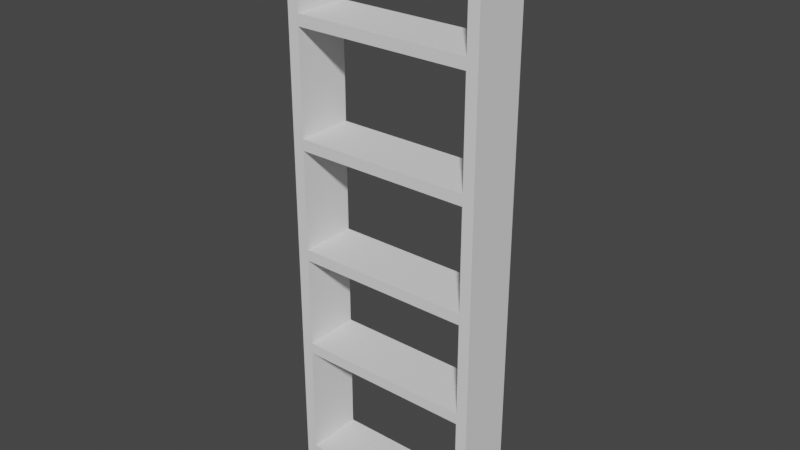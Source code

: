 # Source: untitled.blend  (saved by Blender 3.3.6; exported with 4.5.12 LTS)
import bpy
from mathutils import Matrix  # noqa: F401  (used for matrix-valued properties, if any)

bpy.ops.wm.read_factory_settings(use_empty=True)
scene = bpy.context.scene
scene.name = 'Scene'

# ---- collections
col_collection = bpy.data.collections.new('Collection'); scene.collection.children.link(col_collection)

# ---- world
world_world = bpy.data.worlds.new('World'); scene.world = world_world
world_world.use_nodes = True; world_world.node_tree.nodes.clear()
_N = world_world.node_tree.nodes; _L = world_world.node_tree.links
n0 = _N.new('ShaderNodeOutputWorld'); n0.name = 'World Output'; n0.location = (300, 300)
n1 = _N.new('ShaderNodeBackground'); n1.name = 'Background'; n1.location = (10, 300)
n1.inputs[0].default_value = (0.05088, 0.05088, 0.05088, 1.0)
_L.new(n1.outputs[0], n0.inputs[0])
n0.is_active_output = True
world_world.color = (0.05088, 0.05088, 0.05088)
world_world.use_sun_shadow = False
world_world.sun_shadow_jitter_overblur = 0.0

# ---- meshes
me_plane_003 = bpy.data.meshes.new('Plane.003')
me_plane_003.from_pydata([(-11.06, -3.642, 26.56), (13.94, -3.642, 26.56), (-11.06, -3.642, 28.16), (13.94, -3.642, 28.16), (-11.06, -11.64, 26.56), (13.94, -11.64, 26.56), (-11.06, -11.64, 28.16), (13.94, -11.64, 28.16)], [], [(0, 2, 3, 1), (4, 5, 7, 6), (1, 3, 7, 5), (2, 0, 4, 6), (3, 2, 6, 7), (0, 1, 5, 4)])
_uv = me_plane_003.uv_layers.new(name='UVMap')
_uv.uv.foreach_set('vector', [0.0, 0.0, 0.0, 1.0, 1.0, 1.0, 1.0, 0.0, 0.0, 0.0, 1.0, 0.0, 1.0, 1.0, 0.0, 1.0, 1.0, 0.0, 1.0, 1.0, 1.0, 1.0, 1.0, 0.0, 0.0, 1.0, 0.0, 0.0, 0.0, 0.0, 0.0, 1.0, 1.0, 1.0, 0.0, 1.0, 0.0, 1.0, 1.0, 1.0, 0.0, 0.0, 1.0, 0.0, 1.0, 0.0, 0.0, 0.0])
me_plane_003.update()
me_plane_007 = bpy.data.meshes.new('Plane.007')
me_plane_007.from_pydata([(-12.46, -3.642, -7.16), (15.71, -3.642, -7.16), (-12.46, -3.642, -4.13), (15.71, -3.642, -4.13), (-12.46, -11.64, -7.16), (15.71, -11.64, -7.16), (-12.46, -11.64, -4.13), (15.71, -11.64, -4.13)], [], [(0, 2, 3, 1), (4, 5, 7, 6), (1, 3, 7, 5), (2, 0, 4, 6), (3, 2, 6, 7), (0, 1, 5, 4)])
_uv = me_plane_007.uv_layers.new(name='UVMap')
_uv.uv.foreach_set('vector', [0.0, 0.0, 0.0, 1.0, 1.0, 1.0, 1.0, 0.0, 0.0, 0.0, 1.0, 0.0, 1.0, 1.0, 0.0, 1.0, 1.0, 0.0, 1.0, 1.0, 1.0, 1.0, 1.0, 0.0, 0.0, 1.0, 0.0, 0.0, 0.0, 0.0, 0.0, 1.0, 1.0, 1.0, 0.0, 1.0, 0.0, 1.0, 1.0, 1.0, 0.0, 0.0, 1.0, 0.0, 1.0, 0.0, 0.0, 0.0])
me_plane_007.update()
me_plane_008 = bpy.data.meshes.new('Plane.008')
me_plane_008.from_pydata([(-12.87, -3.642, 27.96), (-12.87, -3.642, -9.912), (-11.27, -3.642, 27.96), (-11.27, -3.642, -9.912), (-12.87, -11.64, 27.96), (-12.87, -11.64, -9.912), (-11.27, -11.64, 27.96), (-11.27, -11.64, -9.912)], [], [(0, 2, 3, 1), (4, 5, 7, 6), (1, 3, 7, 5), (2, 0, 4, 6), (3, 2, 6, 7), (0, 1, 5, 4)])
_uv = me_plane_008.uv_layers.new(name='UVMap')
_uv.uv.foreach_set('vector', [0.0, 0.0, 0.0, 1.0, 1.0, 1.0, 1.0, 0.0, 0.0, 0.0, 1.0, 0.0, 1.0, 1.0, 0.0, 1.0, 1.0, 0.0, 1.0, 1.0, 1.0, 1.0, 1.0, 0.0, 0.0, 1.0, 0.0, 0.0, 0.0, 0.0, 0.0, 1.0, 1.0, 1.0, 0.0, 1.0, 0.0, 1.0, 1.0, 1.0, 0.0, 0.0, 1.0, 0.0, 1.0, 0.0, 0.0, 0.0])
me_plane_008.update()
me_plane_009 = bpy.data.meshes.new('Plane.009')
me_plane_009.from_pydata([(-11.06, -3.642, 26.56), (13.94, -3.642, 26.56), (-11.06, -3.642, 28.16), (13.94, -3.642, 28.16), (-11.06, -11.64, 26.56), (13.94, -11.64, 26.56), (-11.06, -11.64, 28.16), (13.94, -11.64, 28.16)], [], [(0, 2, 3, 1), (4, 5, 7, 6), (1, 3, 7, 5), (2, 0, 4, 6), (3, 2, 6, 7), (0, 1, 5, 4)])
_uv = me_plane_009.uv_layers.new(name='UVMap')
_uv.uv.foreach_set('vector', [0.0, 0.0, 0.0, 1.0, 1.0, 1.0, 1.0, 0.0, 0.0, 0.0, 1.0, 0.0, 1.0, 1.0, 0.0, 1.0, 1.0, 0.0, 1.0, 1.0, 1.0, 1.0, 1.0, 0.0, 0.0, 1.0, 0.0, 0.0, 0.0, 0.0, 0.0, 1.0, 1.0, 1.0, 0.0, 1.0, 0.0, 1.0, 1.0, 1.0, 0.0, 0.0, 1.0, 0.0, 1.0, 0.0, 0.0, 0.0])
me_plane_009.update()
me_plane_010 = bpy.data.meshes.new('Plane.010')
me_plane_010.from_pydata([(-11.06, -3.642, 26.56), (13.94, -3.642, 26.56), (-11.06, -3.642, 28.16), (13.94, -3.642, 28.16), (-11.06, -11.64, 26.56), (13.94, -11.64, 26.56), (-11.06, -11.64, 28.16), (13.94, -11.64, 28.16)], [], [(0, 2, 3, 1), (4, 5, 7, 6), (1, 3, 7, 5), (2, 0, 4, 6), (3, 2, 6, 7), (0, 1, 5, 4)])
_uv = me_plane_010.uv_layers.new(name='UVMap')
_uv.uv.foreach_set('vector', [0.0, 0.0, 0.0, 1.0, 1.0, 1.0, 1.0, 0.0, 0.0, 0.0, 1.0, 0.0, 1.0, 1.0, 0.0, 1.0, 1.0, 0.0, 1.0, 1.0, 1.0, 1.0, 1.0, 0.0, 0.0, 1.0, 0.0, 0.0, 0.0, 0.0, 0.0, 1.0, 1.0, 1.0, 0.0, 1.0, 0.0, 1.0, 1.0, 1.0, 0.0, 0.0, 1.0, 0.0, 1.0, 0.0, 0.0, 0.0])
me_plane_010.update()
me_plane_012 = bpy.data.meshes.new('Plane.012')
me_plane_012.from_pydata([(-12.87, -3.642, 27.96), (-12.87, -3.642, -9.912), (-11.27, -3.642, 27.96), (-11.27, -3.642, -9.912), (-12.87, -11.64, 27.96), (-12.87, -11.64, -9.912), (-11.27, -11.64, 27.96), (-11.27, -11.64, -9.912)], [], [(0, 2, 3, 1), (4, 5, 7, 6), (1, 3, 7, 5), (2, 0, 4, 6), (3, 2, 6, 7), (0, 1, 5, 4)])
_uv = me_plane_012.uv_layers.new(name='UVMap')
_uv.uv.foreach_set('vector', [0.0, 0.0, 0.0, 1.0, 1.0, 1.0, 1.0, 0.0, 0.0, 0.0, 1.0, 0.0, 1.0, 1.0, 0.0, 1.0, 1.0, 0.0, 1.0, 1.0, 1.0, 1.0, 1.0, 0.0, 0.0, 1.0, 0.0, 0.0, 0.0, 0.0, 0.0, 1.0, 1.0, 1.0, 0.0, 1.0, 0.0, 1.0, 1.0, 1.0, 0.0, 0.0, 1.0, 0.0, 1.0, 0.0, 0.0, 0.0])
me_plane_012.update()
me_plane_013 = bpy.data.meshes.new('Plane.013')
me_plane_013.from_pydata([(-11.06, -3.642, 26.56), (13.94, -3.642, 26.56), (-11.06, -3.642, 28.16), (13.94, -3.642, 28.16), (-11.06, -11.64, 26.56), (13.94, -11.64, 26.56), (-11.06, -11.64, 28.16), (13.94, -11.64, 28.16)], [], [(0, 2, 3, 1), (4, 5, 7, 6), (1, 3, 7, 5), (2, 0, 4, 6), (3, 2, 6, 7), (0, 1, 5, 4)])
_uv = me_plane_013.uv_layers.new(name='UVMap')
_uv.uv.foreach_set('vector', [0.0, 0.0, 0.0, 1.0, 1.0, 1.0, 1.0, 0.0, 0.0, 0.0, 1.0, 0.0, 1.0, 1.0, 0.0, 1.0, 1.0, 0.0, 1.0, 1.0, 1.0, 1.0, 1.0, 0.0, 0.0, 1.0, 0.0, 0.0, 0.0, 0.0, 0.0, 1.0, 1.0, 1.0, 0.0, 1.0, 0.0, 1.0, 1.0, 1.0, 0.0, 0.0, 1.0, 0.0, 1.0, 0.0, 0.0, 0.0])
me_plane_013.update()
me_plane_014 = bpy.data.meshes.new('Plane.014')
me_plane_014.from_pydata([(-12.46, -3.642, -7.16), (15.71, -3.642, -7.16), (-12.46, -3.642, -4.13), (15.71, -3.642, -4.13), (-12.46, -11.64, -7.16), (15.71, -11.64, -7.16), (-12.46, -11.64, -4.13), (15.71, -11.64, -4.13)], [], [(0, 2, 3, 1), (4, 5, 7, 6), (1, 3, 7, 5), (2, 0, 4, 6), (3, 2, 6, 7), (0, 1, 5, 4)])
_uv = me_plane_014.uv_layers.new(name='UVMap')
_uv.uv.foreach_set('vector', [0.0, 0.0, 0.0, 1.0, 1.0, 1.0, 1.0, 0.0, 0.0, 0.0, 1.0, 0.0, 1.0, 1.0, 0.0, 1.0, 1.0, 0.0, 1.0, 1.0, 1.0, 1.0, 1.0, 0.0, 0.0, 1.0, 0.0, 0.0, 0.0, 0.0, 0.0, 1.0, 1.0, 1.0, 0.0, 1.0, 0.0, 1.0, 1.0, 1.0, 0.0, 0.0, 1.0, 0.0, 1.0, 0.0, 0.0, 0.0])
me_plane_014.update()

# ---- objects
ob_empty = bpy.data.objects.new('Empty', None)
ob_plane_003 = bpy.data.objects.new('Plane.003', me_plane_003)
ob_plane_004 = bpy.data.objects.new('Plane.004', me_plane_007)
ob_plane_005 = bpy.data.objects.new('Plane.005', me_plane_008)
ob_plane_001 = bpy.data.objects.new('Plane.001', me_plane_009)
ob_plane_002 = bpy.data.objects.new('Plane.002', me_plane_010)
ob_plane_006 = bpy.data.objects.new('Plane.006', me_plane_012)
ob_plane_007 = bpy.data.objects.new('Plane.007', me_plane_013)
ob_plane_008 = bpy.data.objects.new('Plane.008', me_plane_014)

# ---- transforms, parenting, visibility, modifiers, constraints
ob_empty.location = (2.852, -3.642, 2.003)
ob_empty.rotation_euler = (1.571, 0.009374, 4.098e-10)
ob_empty.scale = (19.8, 19.8, 19.8)
ob_empty.empty_display_type = 'IMAGE'
ob_empty.empty_display_size = 5.0
ob_empty.color = (1.0, 1.0, 1.0, 0.5984)
ob_plane_003.location = (0.0, 0.0, 0.06384)
ob_plane_004.location = (0.0, 0.0, -16.22)
ob_plane_004.scale = (0.8873, 1.0, 0.528)
ob_plane_005.location = (0.2166, 1.513e-07, -16.77)
ob_plane_005.scale = (1.0, 1.0, 2.13)
ob_plane_001.location = (0.0, 0.0, -16.11)
ob_plane_002.location = (0.0, 0.0, -31.93)
ob_plane_006.location = (26.84, 1.513e-07, -16.77)
ob_plane_006.scale = (1.0, 1.0, 2.13)
ob_plane_007.location = (0.0, 0.0, 14.66)
ob_plane_008.location = (0.0, 0.0, -33.85)
ob_plane_008.scale = (0.8873, 1.0, 0.528)

# ---- collection membership
col_collection.objects.link(ob_empty)
col_collection.objects.link(ob_plane_003)
col_collection.objects.link(ob_plane_004)
col_collection.objects.link(ob_plane_005)
col_collection.objects.link(ob_plane_001)
col_collection.objects.link(ob_plane_002)
col_collection.objects.link(ob_plane_006)
col_collection.objects.link(ob_plane_007)
col_collection.objects.link(ob_plane_008)

# ---- scene / render settings (as saved in the file)
scene.frame_start = 1; scene.frame_end = 250; scene.frame_set(4)
scene.render.engine = 'BLENDER_EEVEE_NEXT'
scene.cycles.sampling_pattern = 'TABULATED_SOBOL'
scene.cycles.use_light_tree = False
scene.view_settings.view_transform = 'Filmic'
scene.unit_settings.scale_length = 0.01
bpy.context.view_layer.update()

# ---- added for rendering (the .blend has no active camera and no usable light): camera, sun
cam_auto = bpy.data.cameras.new('AutoCamera')
cam_auto.lens = 50.0
cam_auto.sensor_width = 36.0
cam_auto.clip_end = 1394.39
ob_auto_camera = bpy.data.objects.new('AutoCamera', cam_auto)
scene.collection.objects.link(ob_auto_camera)
ob_auto_camera.location = (80.9095, -102.985, 66.0274)
ob_auto_camera.rotation_euler = (1.09748, -7.21219e-08, 0.694738)
scene.camera = ob_auto_camera
light_auto_sun = bpy.data.lights.new('AutoSun', 'SUN')
light_auto_sun.energy = 3.0
light_auto_sun.angle = 0.0523599
ob_auto_sun = bpy.data.objects.new('AutoSun', light_auto_sun)
scene.collection.objects.link(ob_auto_sun)
ob_auto_sun.rotation_euler = (0.872665, 0.174533, 0.523599)
bpy.context.view_layer.update()
